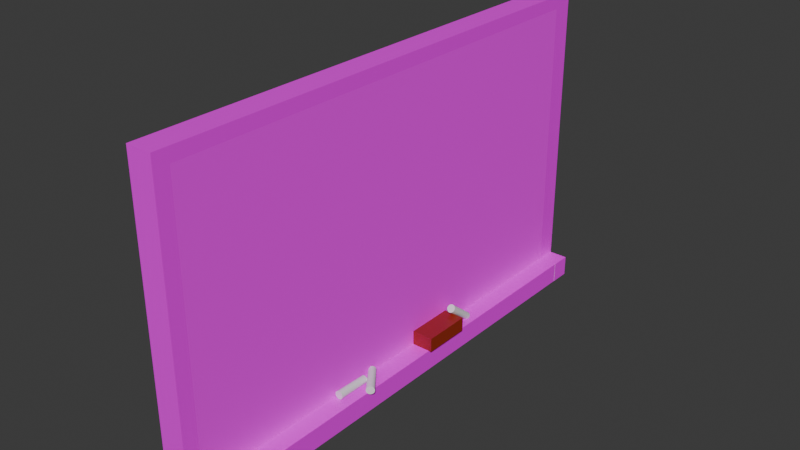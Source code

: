# Source: Board.blend  (saved by Blender 4.4.32; exported with 4.5.12 LTS)
import bpy
from mathutils import Matrix  # noqa: F401  (used for matrix-valued properties, if any)

bpy.ops.wm.read_factory_settings(use_empty=True)
scene = bpy.context.scene
scene.name = 'Scene'

# ---- collections
col_collection = bpy.data.collections.new('Collection'); scene.collection.children.link(col_collection)

# ---- images (referenced by path relative to the original .blend; pixels are not part of the script)
import os
ASSET_DIR = os.environ.get("B2B_ASSET_DIR", "")  # directory of the original .blend (textures are referenced by path, not embedded)
HERE = os.path.dirname(os.path.abspath(__file__))  # packed textures are extracted next to this script under _unpacked/

def load_image(name, relpath, width, height, colorspace="sRGB"):
    """Load a texture the original file referenced (path relative to the .blend, or extracted next to this script)."""
    p = next((c for c in (os.path.join(HERE, relpath), os.path.join(ASSET_DIR, relpath)) if relpath and os.path.exists(c)), "")
    if p:
        img = bpy.data.images.load(p, check_existing=True)
        img.name = name
    else:  # same state as the original file: an image datablock whose file is absent (Cycles renders it pink)
        img = bpy.data.images.new(name, width, height)
        img.source = "FILE"
        img.filepath = "//" + (relpath or name)
    img.colorspace_settings.name = colorspace
    return img
img_math_jpg = load_image('Math.jpg', 'Math.jpg', 1024, 1024, 'sRGB')
img_oak_veneer_01_diff_4k_jpg = load_image('oak_veneer_01_diff_4k.jpg', 'MeghnaS-BlackBeltProject/MY Scripts/oak_veneer_01_diff_4k.jpg', 1024, 1024, 'sRGB')

# ---- materials (node trees are filled in below, after node groups)
mat_material = bpy.data.materials.new('Material')
mat_material.alpha_threshold = 0.0
mat_material.roughness = 0.5
mat_material.line_color = (0.0, 0.0, 0.0, 1.0)
mat_material_001 = bpy.data.materials.new('Material.001')
mat_material_002 = bpy.data.materials.new('Material.002')
mat_material_003 = bpy.data.materials.new('Material.003')
mat_material_004 = bpy.data.materials.new('Material.004')
mat_material_005 = bpy.data.materials.new('Material.005')
mat_material_006 = bpy.data.materials.new('Material.006')

# ---- material node trees
mat_material.use_nodes = True; mat_material.node_tree.nodes.clear()
_N = mat_material.node_tree.nodes; _L = mat_material.node_tree.links
n0 = _N.new('ShaderNodeOutputMaterial'); n0.name = 'Material Output'; n0.location = (300, 300)
n1 = _N.new('ShaderNodeBsdfPrincipled'); n1.name = 'Principled BSDF'; n1.location = (10, 300)
n1.inputs[3].default_value = 1.45
_L.new(n1.outputs[0], n0.inputs[0])
n0.is_active_output = True
mat_material_001.use_nodes = True; mat_material_001.node_tree.nodes.clear()
_N = mat_material_001.node_tree.nodes; _L = mat_material_001.node_tree.links
n0 = _N.new('ShaderNodeBsdfPrincipled'); n0.name = 'Principled BSDF'; n0.location = (10, 300)
n0.inputs[2].default_value = 1.0
n1 = _N.new('ShaderNodeOutputMaterial'); n1.name = 'Material Output'; n1.location = (300, 300)
n2 = _N.new('ShaderNodeTexImage'); n2.name = 'Image Texture'; n2.location = (-346, 272)
n2.image = img_math_jpg
_L.new(n0.outputs[0], n1.inputs[0])
_L.new(n2.outputs[0], n0.inputs[0])
n1.is_active_output = True
mat_material_002.use_nodes = True; mat_material_002.node_tree.nodes.clear()
_N = mat_material_002.node_tree.nodes; _L = mat_material_002.node_tree.links
n0 = _N.new('ShaderNodeBsdfPrincipled'); n0.name = 'Principled BSDF'; n0.location = (10, 300)
n1 = _N.new('ShaderNodeOutputMaterial'); n1.name = 'Material Output'; n1.location = (300, 300)
n2 = _N.new('ShaderNodeTexImage'); n2.name = 'Image Texture'; n2.location = (-307, 250)
n2.image = img_oak_veneer_01_diff_4k_jpg
_L.new(n0.outputs[0], n1.inputs[0])
_L.new(n2.outputs[0], n0.inputs[0])
n1.is_active_output = True
mat_material_003.use_nodes = True; mat_material_003.node_tree.nodes.clear()
_N = mat_material_003.node_tree.nodes; _L = mat_material_003.node_tree.links
n0 = _N.new('ShaderNodeBsdfPrincipled'); n0.name = 'Principled BSDF'; n0.location = (10, 300)
n1 = _N.new('ShaderNodeOutputMaterial'); n1.name = 'Material Output'; n1.location = (300, 300)
_L.new(n0.outputs[0], n1.inputs[0])
n1.is_active_output = True
mat_material_004.use_nodes = True; mat_material_004.node_tree.nodes.clear()
_N = mat_material_004.node_tree.nodes; _L = mat_material_004.node_tree.links
n0 = _N.new('ShaderNodeBsdfPrincipled'); n0.name = 'Principled BSDF'; n0.location = (10, 300)
n0.inputs[0].default_value = (0.3127, 0.02544, 0.006225, 1.0)
n1 = _N.new('ShaderNodeOutputMaterial'); n1.name = 'Material Output'; n1.location = (300, 300)
_L.new(n0.outputs[0], n1.inputs[0])
n1.is_active_output = True
mat_material_005.use_nodes = True; mat_material_005.node_tree.nodes.clear()
_N = mat_material_005.node_tree.nodes; _L = mat_material_005.node_tree.links
n0 = _N.new('ShaderNodeBsdfPrincipled'); n0.name = 'Principled BSDF'; n0.location = (10, 300)
n1 = _N.new('ShaderNodeOutputMaterial'); n1.name = 'Material Output'; n1.location = (300, 300)
_L.new(n0.outputs[0], n1.inputs[0])
n1.is_active_output = True
mat_material_006.use_nodes = True; mat_material_006.node_tree.nodes.clear()
_N = mat_material_006.node_tree.nodes; _L = mat_material_006.node_tree.links
n0 = _N.new('ShaderNodeBsdfPrincipled'); n0.name = 'Principled BSDF'; n0.location = (10, 300)
n0.inputs[0].default_value = (0.1364, 0.1364, 0.1364, 1.0)
n1 = _N.new('ShaderNodeOutputMaterial'); n1.name = 'Material Output'; n1.location = (300, 300)
_L.new(n0.outputs[0], n1.inputs[0])
n1.is_active_output = True

# ---- world
world_world = bpy.data.worlds.new('World'); scene.world = world_world
world_world.use_nodes = True; world_world.node_tree.nodes.clear()
_N = world_world.node_tree.nodes; _L = world_world.node_tree.links
n0 = _N.new('ShaderNodeOutputWorld'); n0.name = 'World Output'; n0.location = (300, 300)
n1 = _N.new('ShaderNodeBackground'); n1.name = 'Background'; n1.location = (10, 300)
n1.inputs[0].default_value = (0.05088, 0.05088, 0.05088, 1.0)
_L.new(n1.outputs[0], n0.inputs[0])
n0.is_active_output = True
world_world.color = (0.05088, 0.05088, 0.05088)
world_world.sun_shadow_jitter_overblur = 0.0

# ---- meshes
me_cube = bpy.data.meshes.new('Cube')
me_cube.from_pydata([(-0.5529, 4.322, 4.434), (-0.5529, 4.322, -1.0), (-0.5529, -4.713, 4.434), (-0.5529, -4.713, -1.0), (-1.0, 4.322, 4.434), (-1.0, 4.322, -1.0), (-1.0, -4.713, 4.434), (-1.0, -4.713, -1.0), (-1.0, -4.45, -1.0), (-0.5529, -4.45, 4.434), (-1.0, -4.45, 4.434), (-0.5529, -4.45, -1.0), (-1.0, 3.96, 4.434), (-0.5529, 3.96, -1.0), (-1.0, 3.96, -1.0), (-0.5529, 3.96, 4.434), (-0.5529, 4.322, -0.638), (-1.0, -4.713, -0.638), (-0.5529, -4.713, -0.638), (-1.0, 4.322, -0.638), (-0.5529, -4.45, -0.638), (-1.0, -4.45, -0.638), (-0.5529, 3.96, -0.638), (-1.0, 3.96, -0.638), (-1.0, -4.713, 4.206), (-0.5529, 4.322, 4.206), (-0.5529, -4.713, 4.206), (-1.0, 4.322, 4.206), (-0.5529, -4.45, 4.206), (-1.0, -4.45, 4.206), (-0.5529, 3.96, 4.206), (-1.0, 3.96, 4.206), (-0.2218, -4.45, -0.638), (-0.2218, -4.45, -1.0), (-0.2218, 3.96, -1.0), (-0.2218, 3.96, -0.638), (-0.2174, -4.713, -0.638), (-0.2174, -4.713, -1.0), (-0.2174, -4.45, -1.0), (-0.2174, -4.45, -0.638), (-0.219, 4.322, -0.638), (-0.219, 4.322, -1.0), (-0.219, 3.96, -1.0), (-0.219, 3.96, -0.638)], [], [(9, 10, 6, 2), (26, 2, 6, 24), (31, 12, 4, 27), (8, 11, 3, 7), (28, 9, 2, 26), (27, 4, 0, 25), (30, 15, 9, 28), (14, 13, 11, 8), (24, 6, 10, 29), (15, 12, 10, 9), (0, 4, 12, 15), (5, 1, 13, 14), (25, 0, 15, 30), (29, 10, 12, 31), (8, 21, 23, 14), (22, 13, 42, 43), (7, 17, 21, 8), (20, 11, 33, 32), (5, 19, 16, 1), (11, 20, 39, 38), (14, 23, 19, 5), (3, 18, 17, 7), (21, 29, 31, 23), (16, 25, 30, 22), (17, 24, 29, 21), (22, 30, 28, 20), (19, 27, 25, 16), (20, 28, 26, 18), (23, 31, 27, 19), (18, 26, 24, 17), (34, 35, 32, 33), (11, 13, 34, 33), (22, 20, 32, 35), (13, 22, 35, 34), (38, 39, 36, 37), (20, 18, 36, 39), (18, 3, 37, 36), (3, 11, 38, 37), (41, 40, 43, 42), (16, 22, 43, 40), (1, 16, 40, 41), (13, 1, 41, 42)])
me_cube.polygons.foreach_set('material_index', [2, 2, 2, 2, 2, 0, 2, 2, 2, 2, 2, 2, 2, 2, 2, 0, 2, 0, 2, 0, 2, 2, 2, 2, 2, 1, 2, 2, 2, 2, 2, 2, 2, 0, 2, 2, 2, 2, 2, 2, 2, 2])
_uv = me_cube.uv_layers.new(name='UVMap')
_uv.uv.foreach_set('vector', [0.6102, 0.01938, 0.5882, 0.01938, 0.5882, 0.0, 0.6102, 0.0, 0.5662, 0.01683, 0.5662, 0.0, 0.5882, 0.0, 0.5882, 0.01683, 0.1741, 0.04003, 0.1667, 0.04003, 0.1667, 5.278e-08, 0.1741, 5.405e-08, 0.5497, 0.01938, 0.5277, 0.01938, 0.5277, 0.0, 0.5497, 0.0, 0.3523, 0.02907, 0.3449, 0.02907, 0.3449, -2.251e-08, 0.3523, -2.124e-08, 0.5497, 0.4178, 0.5497, 0.4009, 0.5717, 0.4009, 0.5717, 0.4178, 0.3523, 0.96, 0.3449, 0.96, 0.3449, 0.02907, 0.3523, 0.02907, 0.5497, 0.64, 0.5277, 0.64, 0.5277, 0.01938, 0.5497, 0.01938, 0.1741, 1.0, 0.1667, 1.0, 0.1667, 0.9709, 0.1741, 0.9709, 0.6102, 0.64, 0.5882, 0.64, 0.5882, 0.01938, 0.6102, 0.01938, 0.6102, 0.6667, 0.5882, 0.6667, 0.5882, 0.64, 0.6102, 0.64, 0.5497, 0.6667, 0.5277, 0.6667, 0.5277, 0.64, 0.5497, 0.64, 0.3523, 1.0, 0.3449, 1.0, 0.3449, 0.96, 0.3523, 0.96, 0.1741, 0.9709, 0.1667, 0.9709, 0.1667, 0.04003, 0.1741, 0.04003, 0.3449, 0.9709, 0.333, 0.9709, 0.333, 0.04003, 0.3449, 0.04003, 0.622, 0.6978, 0.6339, 0.6978, 0.6339, 0.7347, 0.622, 0.7347, 0.3449, 1.0, 0.333, 1.0, 0.333, 0.9709, 0.3449, 0.9709, 0.622, 0.7717, 0.6339, 0.7717, 0.6339, 0.8083, 0.622, 0.8083, 0.5497, 0.8019, 0.5497, 0.7752, 0.5717, 0.7752, 0.5717, 0.8019, 0.6339, 0.6978, 0.622, 0.6978, 0.622, 0.6606, 0.6339, 0.6606, 0.3449, 0.04003, 0.333, 0.04003, 0.333, 8.103e-08, 0.3449, 8.305e-08, 0.5662, 0.4009, 0.5662, 0.3742, 0.5882, 0.3742, 0.5882, 0.4009, 0.333, 0.9709, 0.1741, 0.9709, 0.1741, 0.04003, 0.333, 0.04003, 0.5112, 1.0, 0.3523, 1.0, 0.3523, 0.96, 0.5112, 0.96, 0.333, 1.0, 0.1741, 1.0, 0.1741, 0.9709, 0.333, 0.9709, 0.9276, 0.1398, 0.9276, 0.9204, 0.02395, 0.9204, 0.02395, 0.1398, 0.5497, 0.7752, 0.5497, 0.4178, 0.5717, 0.4178, 0.5717, 0.7752, 0.5112, 0.02907, 0.3523, 0.02907, 0.3523, -2.124e-08, 0.5112, 5.747e-09, 0.333, 0.04003, 0.1741, 0.04003, 0.1741, 5.405e-08, 0.333, 8.103e-08, 0.5662, 0.3742, 0.5662, 0.01683, 0.5882, 0.01683, 0.5882, 0.3742, 0.622, 0.9309, 0.6102, 0.9309, 0.6102, 2.256e-08, 0.622, 2.458e-08, 0.5277, 0.01938, 0.5277, 0.64, 0.5114, 0.64, 0.5114, 0.01938, 0.622, 0.6206, 0.622, 0.0, 0.6383, 0.0, 0.6383, 0.6206, 0.6339, 0.845, 0.622, 0.845, 0.622, 0.8083, 0.6339, 0.8083, 0.6339, 0.8741, 0.622, 0.8741, 0.622, 0.845, 0.6339, 0.845, 0.6307, 0.9112, 0.622, 0.9112, 0.622, 0.8741, 0.6307, 0.8741, 0.5662, 0.3742, 0.5662, 0.4009, 0.5497, 0.4009, 0.5497, 0.3742, 0.5277, 0.0, 0.5277, 0.01938, 0.5112, 0.01938, 0.5112, 0.0, 0.6339, 0.6606, 0.622, 0.6606, 0.622, 0.6206, 0.6339, 0.6206, 0.6339, 0.7717, 0.622, 0.7717, 0.622, 0.7347, 0.6339, 0.7347, 0.5717, 0.8019, 0.5717, 0.7752, 0.5881, 0.7752, 0.5881, 0.8019, 0.5277, 0.64, 0.5277, 0.6667, 0.5113, 0.6667, 0.5113, 0.64])
me_cube.materials.append(mat_material)
me_cube.materials.append(mat_material_001)
me_cube.materials.append(mat_material_002)
me_cube.use_mirror_vertex_groups = False
me_cube.update()
me_cube_001 = bpy.data.meshes.new('Cube.001')
me_cube_001.from_pydata([(-0.6233, 0.1443, -0.7453), (-0.6233, 1.0, -0.7453), (-0.2466, 0.1443, -0.7453), (-0.2466, 1.0, -0.7453), (-0.2466, 0.1443, -0.4905), (-0.2466, 1.0, -0.4905), (-0.6233, 1.0, -0.4905), (-0.6233, 0.1443, -0.4905)], [], [(1, 6, 5, 3), (3, 5, 4, 2), (5, 6, 7, 4), (7, 6, 1, 0), (2, 4, 7, 0), (0, 1, 3, 2)])
me_cube_001.polygons.foreach_set('material_index', [1, 1, 1, 0, 1, 0])
_uv = me_cube_001.uv_layers.new(name='UVMap')
_uv.uv.foreach_set('vector', [0.5, 0.375, 0.625, 0.375, 0.625, 0.5, 0.5, 0.5, 0.5, 0.5, 0.625, 0.5, 0.625, 0.75, 0.5, 0.75, 0.625, 0.5, 0.75, 0.5, 0.75, 0.75, 0.625, 0.75, 0.625, 0.875, 0.625, 0.375, 0.4375, 0.4375, 0.5, 0.875, 0.5, 0.75, 0.625, 0.75, 0.625, 0.875, 0.5, 0.875, 0.5, 0.875, 0.5, 0.375, 0.5, 0.5, 0.5, 0.75])
me_cube_001.materials.append(mat_material_003)
me_cube_001.materials.append(mat_material_004)
me_cube_001.update()
me_cylinder = bpy.data.meshes.new('Cylinder')
me_cylinder.from_pydata([(-8.713e-09, 0.5516, -1.0), (-7.772e-09, 0.6, 3.894), (0.1076, 0.541, -1.0), (0.1171, 0.5885, 3.894), (0.2111, 0.5096, -1.0), (0.2296, 0.5543, 3.894), (0.3065, 0.4587, -1.0), (0.3334, 0.4989, 3.894), (0.3901, 0.3901, -1.0), (0.4243, 0.4243, 3.894), (0.4587, 0.3065, -1.0), (0.4989, 0.3334, 3.894), (0.5096, 0.2111, -1.0), (0.5543, 0.2296, 3.894), (0.541, 0.1076, -1.0), (0.5885, 0.1171, 3.894), (0.5516, 6.099e-09, -1.0), (0.6, 5.441e-09, 3.894), (0.541, -0.1076, -1.0), (0.5885, -0.1171, 3.894), (0.5096, -0.2111, -1.0), (0.5543, -0.2296, 3.894), (0.4587, -0.3065, -1.0), (0.4989, -0.3334, 3.894), (0.3901, -0.3901, -1.0), (0.4243, -0.4243, 3.894), (0.3065, -0.4587, -1.0), (0.3334, -0.4989, 3.894), (0.2111, -0.5096, -1.0), (0.2296, -0.5543, 3.894), (0.1076, -0.541, -1.0), (0.1171, -0.5885, 3.894), (-8.713e-09, -0.5516, -1.0), (-7.772e-09, -0.6, 3.894), (-0.1076, -0.541, -1.0), (-0.1171, -0.5885, 3.894), (-0.2111, -0.5096, -1.0), (-0.2296, -0.5543, 3.894), (-0.3065, -0.4587, -1.0), (-0.3334, -0.4989, 3.894), (-0.3901, -0.3901, -1.0), (-0.4243, -0.4243, 3.894), (-0.4587, -0.3065, -1.0), (-0.4989, -0.3334, 3.894), (-0.5096, -0.2111, -1.0), (-0.5543, -0.2296, 3.894), (-0.541, -0.1076, -1.0), (-0.5885, -0.1171, 3.894), (-0.5516, 6.099e-09, -1.0), (-0.6, 5.441e-09, 3.894), (-0.541, 0.1076, -1.0), (-0.5885, 0.1171, 3.894), (-0.5096, 0.2111, -1.0), (-0.5543, 0.2296, 3.894), (-0.4587, 0.3065, -1.0), (-0.4989, 0.3334, 3.894), (-0.3901, 0.3901, -1.0), (-0.4243, 0.4243, 3.894), (-0.3065, 0.4587, -1.0), (-0.3334, 0.4989, 3.894), (-0.2111, 0.5096, -1.0), (-0.2296, 0.5543, 3.894), (-0.1076, 0.541, -1.0), (-0.1171, 0.5885, 3.894)], [], [(0, 1, 3, 2), (2, 3, 5, 4), (4, 5, 7, 6), (6, 7, 9, 8), (8, 9, 11, 10), (10, 11, 13, 12), (12, 13, 15, 14), (14, 15, 17, 16), (16, 17, 19, 18), (18, 19, 21, 20), (20, 21, 23, 22), (22, 23, 25, 24), (24, 25, 27, 26), (26, 27, 29, 28), (28, 29, 31, 30), (30, 31, 33, 32), (32, 33, 35, 34), (34, 35, 37, 36), (36, 37, 39, 38), (38, 39, 41, 40), (40, 41, 43, 42), (42, 43, 45, 44), (44, 45, 47, 46), (46, 47, 49, 48), (48, 49, 51, 50), (50, 51, 53, 52), (52, 53, 55, 54), (54, 55, 57, 56), (56, 57, 59, 58), (58, 59, 61, 60), (3, 1, 63, 61, 59, 57, 55, 53, 51, 49, 47, 45, 43, 41, 39, 37, 35, 33, 31, 29, 27, 25, 23, 21, 19, 17, 15, 13, 11, 9, 7, 5), (60, 61, 63, 62), (62, 63, 1, 0), (0, 2, 4, 6, 8, 10, 12, 14, 16, 18, 20, 22, 24, 26, 28, 30, 32, 34, 36, 38, 40, 42, 44, 46, 48, 50, 52, 54, 56, 58, 60, 62)])
_uv = me_cylinder.uv_layers.new(name='UVMap')
_uv.uv.foreach_set('vector', [1.0, 0.5, 1.0, 1.0, 0.9688, 1.0, 0.9688, 0.5, 0.9688, 0.5, 0.9688, 1.0, 0.9375, 1.0, 0.9375, 0.5, 0.9375, 0.5, 0.9375, 1.0, 0.9062, 1.0, 0.9062, 0.5, 0.9062, 0.5, 0.9062, 1.0, 0.875, 1.0, 0.875, 0.5, 0.875, 0.5, 0.875, 1.0, 0.8438, 1.0, 0.8438, 0.5, 0.8438, 0.5, 0.8438, 1.0, 0.8125, 1.0, 0.8125, 0.5, 0.8125, 0.5, 0.8125, 1.0, 0.7812, 1.0, 0.7812, 0.5, 0.7812, 0.5, 0.7812, 1.0, 0.75, 1.0, 0.75, 0.5, 0.75, 0.5, 0.75, 1.0, 0.7188, 1.0, 0.7188, 0.5, 0.7188, 0.5, 0.7188, 1.0, 0.6875, 1.0, 0.6875, 0.5, 0.6875, 0.5, 0.6875, 1.0, 0.6562, 1.0, 0.6562, 0.5, 0.6562, 0.5, 0.6562, 1.0, 0.625, 1.0, 0.625, 0.5, 0.625, 0.5, 0.625, 1.0, 0.5938, 1.0, 0.5938, 0.5, 0.5938, 0.5, 0.5938, 1.0, 0.5625, 1.0, 0.5625, 0.5, 0.5625, 0.5, 0.5625, 1.0, 0.5312, 1.0, 0.5312, 0.5, 0.5312, 0.5, 0.5312, 1.0, 0.5, 1.0, 0.5, 0.5, 0.5, 0.5, 0.5, 1.0, 0.4688, 1.0, 0.4688, 0.5, 0.4688, 0.5, 0.4688, 1.0, 0.4375, 1.0, 0.4375, 0.5, 0.4375, 0.5, 0.4375, 1.0, 0.4062, 1.0, 0.4062, 0.5, 0.4062, 0.5, 0.4062, 1.0, 0.375, 1.0, 0.375, 0.5, 0.375, 0.5, 0.375, 1.0, 0.3438, 1.0, 0.3438, 0.5, 0.3438, 0.5, 0.3438, 1.0, 0.3125, 1.0, 0.3125, 0.5, 0.3125, 0.5, 0.3125, 1.0, 0.2812, 1.0, 0.2812, 0.5, 0.2812, 0.5, 0.2812, 1.0, 0.25, 1.0, 0.25, 0.5, 0.25, 0.5, 0.25, 1.0, 0.2188, 1.0, 0.2188, 0.5, 0.2188, 0.5, 0.2188, 1.0, 0.1875, 1.0, 0.1875, 0.5, 0.1875, 0.5, 0.1875, 1.0, 0.1562, 1.0, 0.1562, 0.5, 0.1562, 0.5, 0.1562, 1.0, 0.125, 1.0, 0.125, 0.5, 0.125, 0.5, 0.125, 1.0, 0.09375, 1.0, 0.09375, 0.5, 0.09375, 0.5, 0.09375, 1.0, 0.0625, 1.0, 0.0625, 0.5, 0.2968, 0.4854, 0.25, 0.49, 0.2032, 0.4854, 0.1582, 0.4717, 0.1167, 0.4496, 0.08029, 0.4197, 0.05045, 0.3833, 0.02827, 0.3418, 0.01461, 0.2968, 0.01, 0.25, 0.01461, 0.2032, 0.02827, 0.1582, 0.05045, 0.1167, 0.08029, 0.08029, 0.1167, 0.05045, 0.1582, 0.02827, 0.2032, 0.01461, 0.25, 0.01, 0.2968, 0.01461, 0.3418, 0.02827, 0.3833, 0.05045, 0.4197, 0.08029, 0.4496, 0.1167, 0.4717, 0.1582, 0.4854, 0.2032, 0.49, 0.25, 0.4854, 0.2968, 0.4717, 0.3418, 0.4496, 0.3833, 0.4197, 0.4197, 0.3833, 0.4496, 0.3418, 0.4717, 0.0625, 0.5, 0.0625, 1.0, 0.03125, 1.0, 0.03125, 0.5, 0.03125, 0.5, 0.03125, 1.0, 0.0, 1.0, 0.0, 0.5, 0.75, 0.49, 0.7968, 0.4854, 0.8418, 0.4717, 0.8833, 0.4496, 0.9197, 0.4197, 0.9496, 0.3833, 0.9717, 0.3418, 0.9854, 0.2968, 0.99, 0.25, 0.9854, 0.2032, 0.9717, 0.1582, 0.9496, 0.1167, 0.9197, 0.08029, 0.8833, 0.05045, 0.8418, 0.02827, 0.7968, 0.01461, 0.75, 0.01, 0.7032, 0.01461, 0.6582, 0.02827, 0.6167, 0.05045, 0.5803, 0.08029, 0.5504, 0.1167, 0.5283, 0.1582, 0.5146, 0.2032, 0.51, 0.25, 0.5146, 0.2968, 0.5283, 0.3418, 0.5504, 0.3833, 0.5803, 0.4197, 0.6167, 0.4496, 0.6582, 0.4717, 0.7032, 0.4854])
me_cylinder.materials.append(mat_material_005)
me_cylinder.materials.append(mat_material_006)
me_cylinder.update()
me_cylinder_001 = bpy.data.meshes.new('Cylinder.001')
me_cylinder_001.from_pydata([(-8.713e-09, 0.5516, -1.0), (-7.772e-09, 0.6, 3.894), (0.1076, 0.541, -1.0), (0.1171, 0.5885, 3.894), (0.2111, 0.5096, -1.0), (0.2296, 0.5543, 3.894), (0.3065, 0.4587, -1.0), (0.3334, 0.4989, 3.894), (0.3901, 0.3901, -1.0), (0.4243, 0.4243, 3.894), (0.4587, 0.3065, -1.0), (0.4989, 0.3334, 3.894), (0.5096, 0.2111, -1.0), (0.5543, 0.2296, 3.894), (0.541, 0.1076, -1.0), (0.5885, 0.1171, 3.894), (0.5516, 6.099e-09, -1.0), (0.6, 5.441e-09, 3.894), (0.541, -0.1076, -1.0), (0.5885, -0.1171, 3.894), (0.5096, -0.2111, -1.0), (0.5543, -0.2296, 3.894), (0.4587, -0.3065, -1.0), (0.4989, -0.3334, 3.894), (0.3901, -0.3901, -1.0), (0.4243, -0.4243, 3.894), (0.3065, -0.4587, -1.0), (0.3334, -0.4989, 3.894), (0.2111, -0.5096, -1.0), (0.2296, -0.5543, 3.894), (0.1076, -0.541, -1.0), (0.1171, -0.5885, 3.894), (-8.713e-09, -0.5516, -1.0), (-7.772e-09, -0.6, 3.894), (-0.1076, -0.541, -1.0), (-0.1171, -0.5885, 3.894), (-0.2111, -0.5096, -1.0), (-0.2296, -0.5543, 3.894), (-0.3065, -0.4587, -1.0), (-0.3334, -0.4989, 3.894), (-0.3901, -0.3901, -1.0), (-0.4243, -0.4243, 3.894), (-0.4587, -0.3065, -1.0), (-0.4989, -0.3334, 3.894), (-0.5096, -0.2111, -1.0), (-0.5543, -0.2296, 3.894), (-0.541, -0.1076, -1.0), (-0.5885, -0.1171, 3.894), (-0.5516, 6.099e-09, -1.0), (-0.6, 5.441e-09, 3.894), (-0.541, 0.1076, -1.0), (-0.5885, 0.1171, 3.894), (-0.5096, 0.2111, -1.0), (-0.5543, 0.2296, 3.894), (-0.4587, 0.3065, -1.0), (-0.4989, 0.3334, 3.894), (-0.3901, 0.3901, -1.0), (-0.4243, 0.4243, 3.894), (-0.3065, 0.4587, -1.0), (-0.3334, 0.4989, 3.894), (-0.2111, 0.5096, -1.0), (-0.2296, 0.5543, 3.894), (-0.1076, 0.541, -1.0), (-0.1171, 0.5885, 3.894)], [], [(0, 1, 3, 2), (2, 3, 5, 4), (4, 5, 7, 6), (6, 7, 9, 8), (8, 9, 11, 10), (10, 11, 13, 12), (12, 13, 15, 14), (14, 15, 17, 16), (16, 17, 19, 18), (18, 19, 21, 20), (20, 21, 23, 22), (22, 23, 25, 24), (24, 25, 27, 26), (26, 27, 29, 28), (28, 29, 31, 30), (30, 31, 33, 32), (32, 33, 35, 34), (34, 35, 37, 36), (36, 37, 39, 38), (38, 39, 41, 40), (40, 41, 43, 42), (42, 43, 45, 44), (44, 45, 47, 46), (46, 47, 49, 48), (48, 49, 51, 50), (50, 51, 53, 52), (52, 53, 55, 54), (54, 55, 57, 56), (56, 57, 59, 58), (58, 59, 61, 60), (3, 1, 63, 61, 59, 57, 55, 53, 51, 49, 47, 45, 43, 41, 39, 37, 35, 33, 31, 29, 27, 25, 23, 21, 19, 17, 15, 13, 11, 9, 7, 5), (60, 61, 63, 62), (62, 63, 1, 0), (0, 2, 4, 6, 8, 10, 12, 14, 16, 18, 20, 22, 24, 26, 28, 30, 32, 34, 36, 38, 40, 42, 44, 46, 48, 50, 52, 54, 56, 58, 60, 62)])
_uv = me_cylinder_001.uv_layers.new(name='UVMap')
_uv.uv.foreach_set('vector', [1.0, 0.5, 1.0, 1.0, 0.9688, 1.0, 0.9688, 0.5, 0.9688, 0.5, 0.9688, 1.0, 0.9375, 1.0, 0.9375, 0.5, 0.9375, 0.5, 0.9375, 1.0, 0.9062, 1.0, 0.9062, 0.5, 0.9062, 0.5, 0.9062, 1.0, 0.875, 1.0, 0.875, 0.5, 0.875, 0.5, 0.875, 1.0, 0.8438, 1.0, 0.8438, 0.5, 0.8438, 0.5, 0.8438, 1.0, 0.8125, 1.0, 0.8125, 0.5, 0.8125, 0.5, 0.8125, 1.0, 0.7812, 1.0, 0.7812, 0.5, 0.7812, 0.5, 0.7812, 1.0, 0.75, 1.0, 0.75, 0.5, 0.75, 0.5, 0.75, 1.0, 0.7188, 1.0, 0.7188, 0.5, 0.7188, 0.5, 0.7188, 1.0, 0.6875, 1.0, 0.6875, 0.5, 0.6875, 0.5, 0.6875, 1.0, 0.6562, 1.0, 0.6562, 0.5, 0.6562, 0.5, 0.6562, 1.0, 0.625, 1.0, 0.625, 0.5, 0.625, 0.5, 0.625, 1.0, 0.5938, 1.0, 0.5938, 0.5, 0.5938, 0.5, 0.5938, 1.0, 0.5625, 1.0, 0.5625, 0.5, 0.5625, 0.5, 0.5625, 1.0, 0.5312, 1.0, 0.5312, 0.5, 0.5312, 0.5, 0.5312, 1.0, 0.5, 1.0, 0.5, 0.5, 0.5, 0.5, 0.5, 1.0, 0.4688, 1.0, 0.4688, 0.5, 0.4688, 0.5, 0.4688, 1.0, 0.4375, 1.0, 0.4375, 0.5, 0.4375, 0.5, 0.4375, 1.0, 0.4062, 1.0, 0.4062, 0.5, 0.4062, 0.5, 0.4062, 1.0, 0.375, 1.0, 0.375, 0.5, 0.375, 0.5, 0.375, 1.0, 0.3438, 1.0, 0.3438, 0.5, 0.3438, 0.5, 0.3438, 1.0, 0.3125, 1.0, 0.3125, 0.5, 0.3125, 0.5, 0.3125, 1.0, 0.2812, 1.0, 0.2812, 0.5, 0.2812, 0.5, 0.2812, 1.0, 0.25, 1.0, 0.25, 0.5, 0.25, 0.5, 0.25, 1.0, 0.2188, 1.0, 0.2188, 0.5, 0.2188, 0.5, 0.2188, 1.0, 0.1875, 1.0, 0.1875, 0.5, 0.1875, 0.5, 0.1875, 1.0, 0.1562, 1.0, 0.1562, 0.5, 0.1562, 0.5, 0.1562, 1.0, 0.125, 1.0, 0.125, 0.5, 0.125, 0.5, 0.125, 1.0, 0.09375, 1.0, 0.09375, 0.5, 0.09375, 0.5, 0.09375, 1.0, 0.0625, 1.0, 0.0625, 0.5, 0.2968, 0.4854, 0.25, 0.49, 0.2032, 0.4854, 0.1582, 0.4717, 0.1167, 0.4496, 0.08029, 0.4197, 0.05045, 0.3833, 0.02827, 0.3418, 0.01461, 0.2968, 0.01, 0.25, 0.01461, 0.2032, 0.02827, 0.1582, 0.05045, 0.1167, 0.08029, 0.08029, 0.1167, 0.05045, 0.1582, 0.02827, 0.2032, 0.01461, 0.25, 0.01, 0.2968, 0.01461, 0.3418, 0.02827, 0.3833, 0.05045, 0.4197, 0.08029, 0.4496, 0.1167, 0.4717, 0.1582, 0.4854, 0.2032, 0.49, 0.25, 0.4854, 0.2968, 0.4717, 0.3418, 0.4496, 0.3833, 0.4197, 0.4197, 0.3833, 0.4496, 0.3418, 0.4717, 0.0625, 0.5, 0.0625, 1.0, 0.03125, 1.0, 0.03125, 0.5, 0.03125, 0.5, 0.03125, 1.0, 0.0, 1.0, 0.0, 0.5, 0.75, 0.49, 0.7968, 0.4854, 0.8418, 0.4717, 0.8833, 0.4496, 0.9197, 0.4197, 0.9496, 0.3833, 0.9717, 0.3418, 0.9854, 0.2968, 0.99, 0.25, 0.9854, 0.2032, 0.9717, 0.1582, 0.9496, 0.1167, 0.9197, 0.08029, 0.8833, 0.05045, 0.8418, 0.02827, 0.7968, 0.01461, 0.75, 0.01, 0.7032, 0.01461, 0.6582, 0.02827, 0.6167, 0.05045, 0.5803, 0.08029, 0.5504, 0.1167, 0.5283, 0.1582, 0.5146, 0.2032, 0.51, 0.25, 0.5146, 0.2968, 0.5283, 0.3418, 0.5504, 0.3833, 0.5803, 0.4197, 0.6167, 0.4496, 0.6582, 0.4717, 0.7032, 0.4854])
me_cylinder_001.update()
me_cylinder_002 = bpy.data.meshes.new('Cylinder.002')
me_cylinder_002.from_pydata([(-8.713e-09, 0.5516, -1.0), (-7.772e-09, 0.6, 3.894), (0.1076, 0.541, -1.0), (0.1171, 0.5885, 3.894), (0.2111, 0.5096, -1.0), (0.2296, 0.5543, 3.894), (0.3065, 0.4587, -1.0), (0.3334, 0.4989, 3.894), (0.3901, 0.3901, -1.0), (0.4243, 0.4243, 3.894), (0.4587, 0.3065, -1.0), (0.4989, 0.3334, 3.894), (0.5096, 0.2111, -1.0), (0.5543, 0.2296, 3.894), (0.541, 0.1076, -1.0), (0.5885, 0.1171, 3.894), (0.5516, 6.099e-09, -1.0), (0.6, 5.441e-09, 3.894), (0.541, -0.1076, -1.0), (0.5885, -0.1171, 3.894), (0.5096, -0.2111, -1.0), (0.5543, -0.2296, 3.894), (0.4587, -0.3065, -1.0), (0.4989, -0.3334, 3.894), (0.3901, -0.3901, -1.0), (0.4243, -0.4243, 3.894), (0.3065, -0.4587, -1.0), (0.3334, -0.4989, 3.894), (0.2111, -0.5096, -1.0), (0.2296, -0.5543, 3.894), (0.1076, -0.541, -1.0), (0.1171, -0.5885, 3.894), (-8.713e-09, -0.5516, -1.0), (-7.772e-09, -0.6, 3.894), (-0.1076, -0.541, -1.0), (-0.1171, -0.5885, 3.894), (-0.2111, -0.5096, -1.0), (-0.2296, -0.5543, 3.894), (-0.3065, -0.4587, -1.0), (-0.3334, -0.4989, 3.894), (-0.3901, -0.3901, -1.0), (-0.4243, -0.4243, 3.894), (-0.4587, -0.3065, -1.0), (-0.4989, -0.3334, 3.894), (-0.5096, -0.2111, -1.0), (-0.5543, -0.2296, 3.894), (-0.541, -0.1076, -1.0), (-0.5885, -0.1171, 3.894), (-0.5516, 6.099e-09, -1.0), (-0.6, 5.441e-09, 3.894), (-0.541, 0.1076, -1.0), (-0.5885, 0.1171, 3.894), (-0.5096, 0.2111, -1.0), (-0.5543, 0.2296, 3.894), (-0.4587, 0.3065, -1.0), (-0.4989, 0.3334, 3.894), (-0.3901, 0.3901, -1.0), (-0.4243, 0.4243, 3.894), (-0.3065, 0.4587, -1.0), (-0.3334, 0.4989, 3.894), (-0.2111, 0.5096, -1.0), (-0.2296, 0.5543, 3.894), (-0.1076, 0.541, -1.0), (-0.1171, 0.5885, 3.894)], [], [(0, 1, 3, 2), (2, 3, 5, 4), (4, 5, 7, 6), (6, 7, 9, 8), (8, 9, 11, 10), (10, 11, 13, 12), (12, 13, 15, 14), (14, 15, 17, 16), (16, 17, 19, 18), (18, 19, 21, 20), (20, 21, 23, 22), (22, 23, 25, 24), (24, 25, 27, 26), (26, 27, 29, 28), (28, 29, 31, 30), (30, 31, 33, 32), (32, 33, 35, 34), (34, 35, 37, 36), (36, 37, 39, 38), (38, 39, 41, 40), (40, 41, 43, 42), (42, 43, 45, 44), (44, 45, 47, 46), (46, 47, 49, 48), (48, 49, 51, 50), (50, 51, 53, 52), (52, 53, 55, 54), (54, 55, 57, 56), (56, 57, 59, 58), (58, 59, 61, 60), (3, 1, 63, 61, 59, 57, 55, 53, 51, 49, 47, 45, 43, 41, 39, 37, 35, 33, 31, 29, 27, 25, 23, 21, 19, 17, 15, 13, 11, 9, 7, 5), (60, 61, 63, 62), (62, 63, 1, 0), (0, 2, 4, 6, 8, 10, 12, 14, 16, 18, 20, 22, 24, 26, 28, 30, 32, 34, 36, 38, 40, 42, 44, 46, 48, 50, 52, 54, 56, 58, 60, 62)])
_uv = me_cylinder_002.uv_layers.new(name='UVMap')
_uv.uv.foreach_set('vector', [1.0, 0.5, 1.0, 1.0, 0.9688, 1.0, 0.9688, 0.5, 0.9688, 0.5, 0.9688, 1.0, 0.9375, 1.0, 0.9375, 0.5, 0.9375, 0.5, 0.9375, 1.0, 0.9062, 1.0, 0.9062, 0.5, 0.9062, 0.5, 0.9062, 1.0, 0.875, 1.0, 0.875, 0.5, 0.875, 0.5, 0.875, 1.0, 0.8438, 1.0, 0.8438, 0.5, 0.8438, 0.5, 0.8438, 1.0, 0.8125, 1.0, 0.8125, 0.5, 0.8125, 0.5, 0.8125, 1.0, 0.7812, 1.0, 0.7812, 0.5, 0.7812, 0.5, 0.7812, 1.0, 0.75, 1.0, 0.75, 0.5, 0.75, 0.5, 0.75, 1.0, 0.7188, 1.0, 0.7188, 0.5, 0.7188, 0.5, 0.7188, 1.0, 0.6875, 1.0, 0.6875, 0.5, 0.6875, 0.5, 0.6875, 1.0, 0.6562, 1.0, 0.6562, 0.5, 0.6562, 0.5, 0.6562, 1.0, 0.625, 1.0, 0.625, 0.5, 0.625, 0.5, 0.625, 1.0, 0.5938, 1.0, 0.5938, 0.5, 0.5938, 0.5, 0.5938, 1.0, 0.5625, 1.0, 0.5625, 0.5, 0.5625, 0.5, 0.5625, 1.0, 0.5312, 1.0, 0.5312, 0.5, 0.5312, 0.5, 0.5312, 1.0, 0.5, 1.0, 0.5, 0.5, 0.5, 0.5, 0.5, 1.0, 0.4688, 1.0, 0.4688, 0.5, 0.4688, 0.5, 0.4688, 1.0, 0.4375, 1.0, 0.4375, 0.5, 0.4375, 0.5, 0.4375, 1.0, 0.4062, 1.0, 0.4062, 0.5, 0.4062, 0.5, 0.4062, 1.0, 0.375, 1.0, 0.375, 0.5, 0.375, 0.5, 0.375, 1.0, 0.3438, 1.0, 0.3438, 0.5, 0.3438, 0.5, 0.3438, 1.0, 0.3125, 1.0, 0.3125, 0.5, 0.3125, 0.5, 0.3125, 1.0, 0.2812, 1.0, 0.2812, 0.5, 0.2812, 0.5, 0.2812, 1.0, 0.25, 1.0, 0.25, 0.5, 0.25, 0.5, 0.25, 1.0, 0.2188, 1.0, 0.2188, 0.5, 0.2188, 0.5, 0.2188, 1.0, 0.1875, 1.0, 0.1875, 0.5, 0.1875, 0.5, 0.1875, 1.0, 0.1562, 1.0, 0.1562, 0.5, 0.1562, 0.5, 0.1562, 1.0, 0.125, 1.0, 0.125, 0.5, 0.125, 0.5, 0.125, 1.0, 0.09375, 1.0, 0.09375, 0.5, 0.09375, 0.5, 0.09375, 1.0, 0.0625, 1.0, 0.0625, 0.5, 0.2968, 0.4854, 0.25, 0.49, 0.2032, 0.4854, 0.1582, 0.4717, 0.1167, 0.4496, 0.08029, 0.4197, 0.05045, 0.3833, 0.02827, 0.3418, 0.01461, 0.2968, 0.01, 0.25, 0.01461, 0.2032, 0.02827, 0.1582, 0.05045, 0.1167, 0.08029, 0.08029, 0.1167, 0.05045, 0.1582, 0.02827, 0.2032, 0.01461, 0.25, 0.01, 0.2968, 0.01461, 0.3418, 0.02827, 0.3833, 0.05045, 0.4197, 0.08029, 0.4496, 0.1167, 0.4717, 0.1582, 0.4854, 0.2032, 0.49, 0.25, 0.4854, 0.2968, 0.4717, 0.3418, 0.4496, 0.3833, 0.4197, 0.4197, 0.3833, 0.4496, 0.3418, 0.4717, 0.0625, 0.5, 0.0625, 1.0, 0.03125, 1.0, 0.03125, 0.5, 0.03125, 0.5, 0.03125, 1.0, 0.0, 1.0, 0.0, 0.5, 0.75, 0.49, 0.7968, 0.4854, 0.8418, 0.4717, 0.8833, 0.4496, 0.9197, 0.4197, 0.9496, 0.3833, 0.9717, 0.3418, 0.9854, 0.2968, 0.99, 0.25, 0.9854, 0.2032, 0.9717, 0.1582, 0.9496, 0.1167, 0.9197, 0.08029, 0.8833, 0.05045, 0.8418, 0.02827, 0.7968, 0.01461, 0.75, 0.01, 0.7032, 0.01461, 0.6582, 0.02827, 0.6167, 0.05045, 0.5803, 0.08029, 0.5504, 0.1167, 0.5283, 0.1582, 0.5146, 0.2032, 0.51, 0.25, 0.5146, 0.2968, 0.5283, 0.3418, 0.5504, 0.3833, 0.5803, 0.4197, 0.6167, 0.4496, 0.6582, 0.4717, 0.7032, 0.4854])
me_cylinder_002.update()

# ---- objects
ob_board = bpy.data.objects.new('Board', me_cube)
ob_eraser = bpy.data.objects.new('Eraser', me_cube_001)
ob_chalk_1 = bpy.data.objects.new('Chalk 1', me_cylinder)
ob_chalk_2 = bpy.data.objects.new('Chalk 2', me_cylinder_001)
ob_chalk_3 = bpy.data.objects.new('Chalk 3', me_cylinder_002)

# ---- transforms, parenting, visibility, modifiers, constraints
ob_board.location = (0.0, 0.0, 0.0)
ob_board.lock_rotations_4d = False
ob_board.empty_display_type = 'ARROWS'
ob_board.lineart.crease_threshold = 0.0
ob_eraser.location = (0.0723, 0.0, 0.1052)
ob_chalk_1.location = (-0.455, -1.316, -0.5756)
ob_chalk_1.rotation_euler = (1.548, -0.0, 0.0)
ob_chalk_1.scale = (0.1198, 0.1198, 0.1198)
ob_chalk_2.location = (-0.4591, -1.008, -0.5783)
ob_chalk_2.rotation_euler = (1.548, -0.0, 0.6653)
ob_chalk_2.scale = (0.1198, 0.1198, 0.1198)
ob_chalk_3.location = (-0.3803, 1.295, -0.5358)
ob_chalk_3.rotation_euler = (0.9046, 0.009408, 0.01254)
ob_chalk_3.scale = (0.1198, 0.1198, 0.1198)

# ---- collection membership
col_collection.objects.link(ob_board)
col_collection.objects.link(ob_eraser)
col_collection.objects.link(ob_chalk_1)
col_collection.objects.link(ob_chalk_2)
col_collection.objects.link(ob_chalk_3)

# ---- scene / render settings (as saved in the file)
scene.frame_start = 1; scene.frame_end = 250; scene.frame_set(1)
scene.render.engine = 'BLENDER_EEVEE_NEXT'
bpy.context.view_layer.update()

# ---- added for rendering (the .blend has no active camera and no usable light): camera, sun
cam_auto = bpy.data.cameras.new('AutoCamera')
cam_auto.lens = 50.0
cam_auto.sensor_width = 36.0
cam_auto.clip_end = 1000.0
ob_auto_camera = bpy.data.objects.new('AutoCamera', cam_auto)
scene.collection.objects.link(ob_auto_camera)
ob_auto_camera.location = (9.23239, -11.9427, 9.54827)
ob_auto_camera.rotation_euler = (1.09748, -7.21219e-08, 0.694738)
scene.camera = ob_auto_camera
light_auto_sun = bpy.data.lights.new('AutoSun', 'SUN')
light_auto_sun.energy = 3.0
light_auto_sun.angle = 0.0523599
ob_auto_sun = bpy.data.objects.new('AutoSun', light_auto_sun)
scene.collection.objects.link(ob_auto_sun)
ob_auto_sun.rotation_euler = (0.872665, 0.174533, 0.523599)
bpy.context.view_layer.update()
